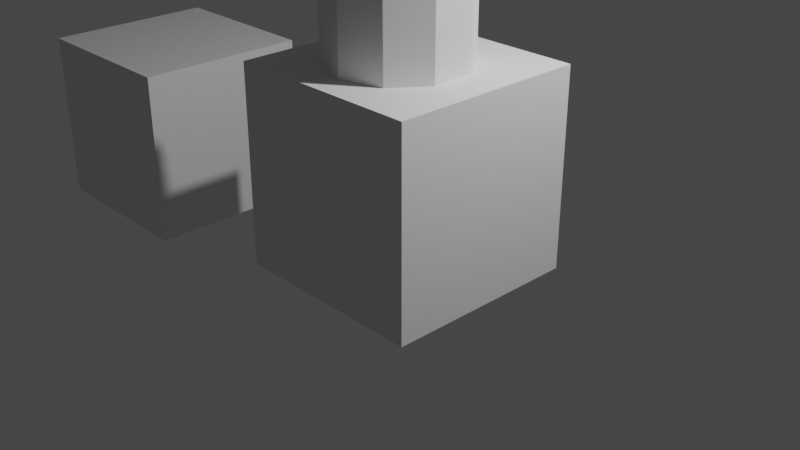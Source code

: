 # Source: scripting.blend  (saved by Blender 2.93.21; exported with 4.5.12 LTS)
import bpy
from mathutils import Matrix  # noqa: F401  (used for matrix-valued properties, if any)

bpy.ops.wm.read_factory_settings(use_empty=True)
scene = bpy.context.scene
scene.name = 'Scene'

# ---- collections
col_collection = bpy.data.collections.new('Collection'); scene.collection.children.link(col_collection)

# ---- world
world_world = bpy.data.worlds.new('World'); scene.world = world_world
world_world.use_nodes = True; world_world.node_tree.nodes.clear()
_N = world_world.node_tree.nodes; _L = world_world.node_tree.links
n0 = _N.new('ShaderNodeOutputWorld'); n0.name = 'World Output'; n0.location = (300, 300)
n1 = _N.new('ShaderNodeBackground'); n1.name = 'Background'; n1.location = (10, 300)
n1.inputs[0].default_value = (0.05088, 0.05088, 0.05088, 1.0)
_L.new(n1.outputs[0], n0.inputs[0])
n0.is_active_output = True
world_world.color = (0.05088, 0.05088, 0.05088)
world_world.use_sun_shadow = False
world_world.sun_shadow_jitter_overblur = 0.0

# ---- cameras
cam_camera = bpy.data.cameras.new('Camera')
cam_camera.clip_end = 100.0
cam_camera.ortho_scale = 7.314

# ---- lights
light_light = bpy.data.lights.new('Light', 'POINT')
light_light.transmission_factor = 0.0
light_light.energy = 1000.0
light_light.shadow_soft_size = 0.1
light_light.shadow_maximum_resolution = 0.006
light_light.use_absolute_resolution = True

# ---- meshes
me_cylinder = bpy.data.meshes.new('Cylinder')
me_cylinder.from_pydata([(0.0, 1.0, -1.0), (0.0, 1.0, 1.0), (0.5878, 0.809, -1.0), (0.5878, 0.809, 1.0), (0.9511, 0.309, -1.0), (0.9511, 0.309, 1.0), (0.9511, -0.309, -1.0), (0.9511, -0.309, 1.0), (0.5878, -0.809, -1.0), (0.5878, -0.809, 1.0), (-8.742e-08, -1.0, -1.0), (-8.742e-08, -1.0, 1.0), (-0.5878, -0.809, -1.0), (-0.5878, -0.809, 1.0), (-0.9511, -0.309, -1.0), (-0.9511, -0.309, 1.0), (-0.9511, 0.309, -1.0), (-0.9511, 0.309, 1.0), (-0.5878, 0.809, -1.0), (-0.5878, 0.809, 1.0)], [], [(0, 1, 3, 2), (2, 3, 5, 4), (4, 5, 7, 6), (6, 7, 9, 8), (8, 9, 11, 10), (10, 11, 13, 12), (12, 13, 15, 14), (14, 15, 17, 16), (3, 1, 19, 17, 15, 13, 11, 9, 7, 5), (16, 17, 19, 18), (18, 19, 1, 0), (0, 2, 4, 6, 8, 10, 12, 14, 16, 18)])
_uv = me_cylinder.uv_layers.new(name='UVMap')
_uv.uv.foreach_set('vector', [1.0, 0.5, 1.0, 1.0, 0.9, 1.0, 0.9, 0.5, 0.9, 0.5, 0.9, 1.0, 0.8, 1.0, 0.8, 0.5, 0.8, 0.5, 0.8, 1.0, 0.7, 1.0, 0.7, 0.5, 0.7, 0.5, 0.7, 1.0, 0.6, 1.0, 0.6, 0.5, 0.6, 0.5, 0.6, 1.0, 0.5, 1.0, 0.5, 0.5, 0.5, 0.5, 0.5, 1.0, 0.4, 1.0, 0.4, 0.5, 0.4, 0.5, 0.4, 1.0, 0.3, 1.0, 0.3, 0.5, 0.3, 0.5, 0.3, 1.0, 0.2, 1.0, 0.2, 0.5, 0.3911, 0.4442, 0.25, 0.49, 0.1089, 0.4442, 0.02175, 0.3242, 0.02175, 0.1758, 0.1089, 0.05584, 0.25, 0.01, 0.3911, 0.05584, 0.4783, 0.1758, 0.4783, 0.3242, 0.2, 0.5, 0.2, 1.0, 0.1, 1.0, 0.1, 0.5, 0.1, 0.5, 0.1, 1.0, -7.451e-08, 1.0, -7.451e-08, 0.5, 0.75, 0.49, 0.8911, 0.4442, 0.9783, 0.3242, 0.9783, 0.1758, 0.8911, 0.05584, 0.75, 0.01, 0.6089, 0.05584, 0.5217, 0.1758, 0.5217, 0.3242, 0.6089, 0.4442])
me_cylinder.use_remesh_fix_poles = True
me_cylinder.use_remesh_preserve_attributes = False
me_cylinder.update()
me_cube_001 = bpy.data.meshes.new('Cube.001')
me_cube_001.from_pydata([(-1.0, -1.0, -1.0), (-1.0, -1.0, 1.0), (-1.0, 1.0, -1.0), (-1.0, 1.0, 1.0), (1.0, -1.0, -1.0), (1.0, -1.0, 1.0), (1.0, 1.0, -1.0), (1.0, 1.0, 1.0), (-1.0, 0.6133, -1.0), (-1.0, 0.1133, -1.0), (-1.0, -0.3867, -1.0), (-1.0, -0.3867, 1.0), (-1.0, 0.1133, 1.0), (-1.0, 0.6133, 1.0), (1.0, -0.3867, -1.0), (1.0, 0.1133, -1.0), (1.0, 0.6133, -1.0), (1.0, 0.6133, 1.0), (1.0, 0.1133, 1.0), (1.0, -0.3867, 1.0)], [], [(8, 13, 3, 2), (2, 3, 7, 6), (14, 19, 5, 4), (4, 5, 1, 0), (10, 14, 4, 0), (19, 11, 1, 5), (7, 3, 13, 17), (17, 13, 12, 18), (18, 12, 11, 19), (2, 6, 16, 8), (8, 16, 15, 9), (9, 15, 14, 10), (6, 7, 17, 16), (16, 17, 18, 15), (15, 18, 19, 14), (0, 1, 11, 10), (10, 11, 12, 9), (9, 12, 13, 8)])
_uv = me_cube_001.uv_layers.new(name='UVMap')
_uv.uv.foreach_set('vector', [0.375, 0.2017, 0.625, 0.2017, 0.625, 0.25, 0.375, 0.25, 0.375, 0.25, 0.625, 0.25, 0.625, 0.5, 0.375, 0.5, 0.375, 0.6733, 0.625, 0.6733, 0.625, 0.75, 0.375, 0.75, 0.375, 0.75, 0.625, 0.75, 0.625, 1.0, 0.375, 1.0, 0.125, 0.6733, 0.375, 0.6733, 0.375, 0.75, 0.125, 0.75, 0.625, 0.6733, 0.875, 0.6733, 0.875, 0.75, 0.625, 0.75, 0.625, 0.5, 0.875, 0.5, 0.875, 0.5483, 0.625, 0.5483, 0.625, 0.5483, 0.875, 0.5483, 0.875, 0.6108, 0.625, 0.6108, 0.625, 0.6108, 0.875, 0.6108, 0.875, 0.6733, 0.625, 0.6733, 0.125, 0.5, 0.375, 0.5, 0.375, 0.5483, 0.125, 0.5483, 0.125, 0.5483, 0.375, 0.5483, 0.375, 0.6108, 0.125, 0.6108, 0.125, 0.6108, 0.375, 0.6108, 0.375, 0.6733, 0.125, 0.6733, 0.375, 0.5, 0.625, 0.5, 0.625, 0.5483, 0.375, 0.5483, 0.375, 0.5483, 0.625, 0.5483, 0.625, 0.6108, 0.375, 0.6108, 0.375, 0.6108, 0.625, 0.6108, 0.625, 0.6733, 0.375, 0.6733, 0.375, 0.0, 0.625, 0.0, 0.625, 0.07667, 0.375, 0.07667, 0.375, 0.07667, 0.625, 0.07667, 0.625, 0.1392, 0.375, 0.1392, 0.375, 0.1392, 0.625, 0.1392, 0.625, 0.2017, 0.375, 0.2017])
me_cube_001.use_remesh_fix_poles = True
me_cube_001.use_remesh_preserve_attributes = False
me_cube_001.update()
me_cube_002 = bpy.data.meshes.new('Cube.002')
me_cube_002.from_pydata([(-1.0, -1.0, -1.0), (-1.0, -1.0, 1.0), (-1.0, 1.0, -1.0), (1.0, -1.0, -1.0), (1.0, -1.0, 1.0), (1.0, 1.0, -1.0), (1.0, 1.0, 1.0), (-0.2929, 0.8998, 0.006976), (0.04935, 0.9382, 0.2542), (0.2609, 0.7625, 0.5769), (0.2609, 0.4397, 0.8517), (0.04935, 0.09315, 0.9738), (-0.2929, -0.1448, 0.8964), (-0.6351, -0.1832, 0.6492), (-0.8467, -0.007495, 0.3265), (-0.8467, 0.3153, 0.05165), (-0.6351, 0.6618, -0.07039), (-1.0, 0.1521, 0.514), (-1.0, 0.1893, 1.0), (-1.0, 0.4749, 0.2391), (-1.0, 1.0, 0.3656), (-0.3892, 1.0, 0.1247), (-0.96, 1.0, 0.3268), (0.03268, 1.0, 0.8558), (-0.009998, 1.0, 0.3268), (-0.0357, 1.0, 1.0), (-0.3777, -0.05656, 1.0), (-0.9221, 0.1155, 1.0), (0.02788, 0.1155, 1.0), (0.1396, 0.566, 1.0), (1.0, 1.0, -1.0), (1.0, 1.0, 1.0)], [], [(20, 2, 0, 1, 18, 17, 19), (23, 25, 6, 5, 2, 20, 22, 21, 24), (5, 6, 4, 3), (3, 4, 1, 0), (2, 5, 3, 0), (18, 1, 4, 6, 25, 29, 28, 26, 27), (21, 7, 8, 24), (24, 8, 9, 23), (25, 23, 9, 10, 29), (29, 10, 11, 28), (28, 11, 12, 26), (26, 12, 13, 27), (13, 14, 17, 18, 27), (17, 14, 15, 19), (20, 19, 15, 16, 22), (22, 16, 7, 21), (15, 14, 13, 12, 11, 10, 9, 8, 7, 16), (6, 5, 30, 31)])
_uv = me_cube_002.uv_layers.new(name='UVMap')
_uv.uv.foreach_set('vector', [0.5457, 0.25, 0.375, 0.25, 0.375, 0.0, 0.625, 0.0, 0.625, 0.1487, 0.5642, 0.144, 0.5299, 0.1844, 0.607, 0.3791, 0.625, 0.3705, 0.625, 0.5, 0.375, 0.5, 0.375, 0.25, 0.5457, 0.25, 0.5408, 0.255, 0.5156, 0.3264, 0.5408, 0.3738, 0.375, 0.5, 0.625, 0.5, 0.625, 0.75, 0.375, 0.75, 0.375, 0.75, 0.625, 0.75, 0.625, 1.0, 0.375, 1.0, 0.125, 0.5, 0.375, 0.5, 0.375, 0.75, 0.125, 0.75, 0.875, 0.6013, 0.875, 0.75, 0.625, 0.75, 0.625, 0.5, 0.7545, 0.5, 0.7326, 0.5543, 0.7465, 0.6106, 0.7972, 0.6321, 0.8653, 0.6106, 1.0, 0.5664, 1.0, 0.5, 0.9, 0.5, 0.9, 0.5409, 0.9, 0.5409, 0.9, 0.5, 0.8, 0.5, 0.8, 0.6573, 0.778, 0.7044, 0.8, 0.6573, 0.8, 0.5, 0.7, 0.5, 0.7, 0.5836, 0.7, 0.5836, 0.7, 0.5, 0.6, 0.5, 0.6, 0.5148, 0.6, 0.5148, 0.6, 0.5, 0.5, 0.5, 0.5, 0.5584, 0.5, 0.5584, 0.5, 0.5, 0.4, 0.5, 0.4, 0.6979, 0.4, 0.5, 0.3, 0.5, 0.3, 0.6057, 0.3836, 0.7276, 0.4, 0.6979, 0.3, 0.6057, 0.3, 0.5, 0.2, 0.5, 0.2, 0.6057, 0.1073, 0.7408, 0.2, 0.6057, 0.2, 0.5, 0.1, 0.5, 0.1, 0.724, 0.1, 0.724, 0.1, 0.5, -7.451e-08, 0.5, -7.451e-08, 0.5664, 0.5217, 0.3242, 0.5217, 0.1758, 0.6089, 0.05584, 0.75, 0.01, 0.8911, 0.05584, 0.9783, 0.1758, 0.9783, 0.3242, 0.8911, 0.4442, 0.75, 0.49, 0.6089, 0.4442, 0.625, 0.5, 0.375, 0.5, 0.375, 0.5, 0.625, 0.5])
me_cube_002.use_remesh_fix_poles = True
me_cube_002.use_remesh_preserve_attributes = False
me_cube_002.update()
me_cube_003 = bpy.data.meshes.new('Cube.003')
me_cube_003.from_pydata([(-1.0, -1.0, -1.0), (-1.0, -1.0, 1.0), (-1.0, 1.0, -1.0), (-1.0, 1.0, 1.0), (1.0, -1.0, -1.0), (1.0, -1.0, 1.0), (1.0, 1.0, -1.0), (1.0, 1.0, 1.0), (-0.04816, 0.6439, 0.4542), (0.355, 0.5129, 0.4542), (0.6042, 0.1699, 0.4542), (0.6042, -0.254, 0.4542), (0.355, -0.597, 0.4542), (-0.04816, -0.728, 0.4542), (-0.4514, -0.597, 0.4542), (-0.7005, -0.254, 0.4542), (-0.7005, 0.1699, 0.4542), (-0.4514, 0.5129, 0.4542), (-0.7005, 0.1699, 1.0), (-0.7005, -0.254, 1.0), (0.355, 0.5129, 1.0), (-0.04816, 0.6439, 1.0), (-0.4514, 0.5129, 1.0), (-0.4514, -0.597, 1.0), (-0.04816, -0.728, 1.0), (0.6042, 0.1699, 1.0), (0.6042, -0.254, 1.0), (0.355, -0.597, 1.0)], [], [(0, 1, 3, 2), (2, 3, 7, 6), (6, 7, 5, 4), (4, 5, 1, 0), (2, 6, 4, 0), (3, 1, 23, 19, 18, 22), (23, 1, 5, 7, 3, 22, 21, 20, 25, 26, 27, 24), (21, 8, 9, 20), (9, 10, 25, 20), (10, 11, 26, 25), (11, 12, 27, 26), (12, 13, 24, 27), (13, 14, 23, 24), (23, 14, 15, 19), (19, 15, 16, 18), (18, 16, 17, 22), (22, 17, 8, 21), (14, 13, 12, 11, 10, 9, 8, 17, 16, 15)])
_uv = me_cube_003.uv_layers.new(name='UVMap')
_uv.uv.foreach_set('vector', [0.375, 0.0, 0.625, 0.0, 0.625, 0.25, 0.375, 0.25, 0.375, 0.25, 0.625, 0.25, 0.625, 0.5, 0.375, 0.5, 0.375, 0.5, 0.625, 0.5, 0.625, 0.75, 0.375, 0.75, 0.375, 0.75, 0.625, 0.75, 0.625, 1.0, 0.375, 1.0, 0.125, 0.5, 0.375, 0.5, 0.375, 0.75, 0.125, 0.75, 0.875, 0.5, 0.875, 0.75, 0.8064, 0.6996, 0.8376, 0.6568, 0.8376, 0.6038, 0.8064, 0.5609, 0.8064, 0.6996, 0.875, 0.75, 0.625, 0.75, 0.625, 0.5, 0.875, 0.5, 0.8064, 0.5609, 0.756, 0.5445, 0.7056, 0.5609, 0.6745, 0.6038, 0.6745, 0.6568, 0.7056, 0.6996, 0.756, 0.716, 1.0, 0.6989, 1.0, 0.5, 0.9, 0.5, 0.9, 0.6989, 0.9, 0.5, 0.8, 0.5, 0.8, 0.6989, 0.9, 0.6989, 0.8, 0.5, 0.7, 0.5, 0.7, 0.6989, 0.8, 0.6989, 0.7, 0.5, 0.6, 0.5, 0.6, 0.6989, 0.7, 0.6989, 0.6, 0.5, 0.5, 0.5, 0.5, 0.6989, 0.6, 0.6989, 0.5, 0.5, 0.4, 0.5, 0.4, 0.6989, 0.5, 0.6989, 0.4, 0.6989, 0.4, 0.5, 0.3, 0.5, 0.3, 0.6989, 0.3, 0.6989, 0.3, 0.5, 0.2, 0.5, 0.2, 0.6989, 0.2, 0.6989, 0.2, 0.5, 0.1, 0.5, 0.1, 0.6989, 0.1, 0.6989, 0.1, 0.5, -7.451e-08, 0.5, -7.451e-08, 0.6989, 0.6089, 0.05584, 0.75, 0.01, 0.8911, 0.05584, 0.9783, 0.1758, 0.9783, 0.3242, 0.8911, 0.4442, 0.75, 0.49, 0.6089, 0.4442, 0.5217, 0.3242, 0.5217, 0.1758])
me_cube_003.use_remesh_fix_poles = True
me_cube_003.use_remesh_preserve_attributes = False
me_cube_003.update()

# ---- objects
ob_light = bpy.data.objects.new('Light', light_light)
ob_camera = bpy.data.objects.new('Camera', cam_camera)
ob_cylinder = bpy.data.objects.new('Cylinder', me_cylinder)
ob_cube_001 = bpy.data.objects.new('Cube.001', me_cube_001)
ob_cube_002 = bpy.data.objects.new('Cube.002', me_cube_002)
ob_cube = bpy.data.objects.new('Cube', me_cube_003)

# ---- transforms, parenting, visibility, modifiers, constraints
ob_light.location = (4.076, 1.005, 5.904)
ob_light.rotation_euler = (0.6503, 0.05522, 1.866)
ob_light.lock_rotations_4d = False
ob_light.empty_display_type = 'ARROWS'
ob_light.color = (0.0, 0.0, 0.0, 0.0)
ob_light.lineart.crease_threshold = 0.0
ob_camera.location = (7.359, -6.926, 4.958)
ob_camera.rotation_euler = (1.109, 0.0, 0.8149)
ob_camera.lock_rotations_4d = False
ob_camera.empty_display_type = 'ARROWS'
ob_camera.color = (0.0, 0.0, 0.0, 0.0)
ob_camera.display_type = 'WIRE'
ob_camera.lineart.crease_threshold = 0.0
ob_cylinder.location = (0.6379, -0.6021, 2.077)
ob_cylinder.scale = (0.686, 0.686, 0.686)
ob_cube_001.location = (-3.939, 0.0, 0.0)
ob_cube_002.location = (8.761, 0.0, 0.0)
ob_cube.location = (0.6861, -0.56, 0.9371)

# ---- collection membership
col_collection.objects.link(ob_light)
col_collection.objects.link(ob_camera)
col_collection.objects.link(ob_cylinder)
col_collection.objects.link(ob_cube_001)
col_collection.objects.link(ob_cube_002)
col_collection.objects.link(ob_cube)

# ---- scene / render settings (as saved in the file)
scene.camera = ob_camera
scene.frame_start = 1; scene.frame_end = 250; scene.frame_set(8)
scene.render.engine = 'BLENDER_EEVEE_NEXT'
scene.cycles.use_denoising = False
scene.cycles.samples = 128
scene.cycles.sampling_pattern = 'TABULATED_SOBOL'
scene.cycles.use_adaptive_sampling = False
scene.cycles.use_light_tree = False
scene.view_settings.view_transform = 'Filmic'
bpy.context.view_layer.update()
